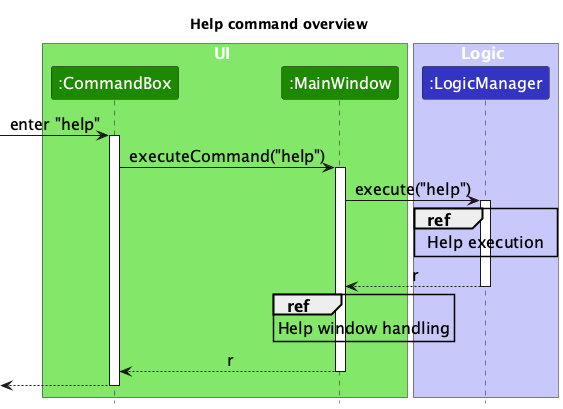

The diagram above was rendered by PlantUML. Its source (embedded in the PNG):
@startuml
!include style.puml
skinparam ArrowFontStyle plain
skinparam DefaultFontSize 16
skinparam ParticipantPadding 5
title Help command overview

box UI UI_COLOR_T1
participant ":CommandBox" as CommandBox UI_COLOR
participant ":MainWindow" as MainWindow UI_COLOR
end box

box Logic LOGIC_COLOR_T1
participant ":LogicManager" as LogicManager LOGIC_COLOR
end box

[-> CommandBox : enter "help"
activate CommandBox
CommandBox -> MainWindow : executeCommand("help")
activate MainWindow
MainWindow -> LogicManager : execute("help")
activate LogicManager
ref over LogicManager
Help execution
end ref
LogicManager --> MainWindow : r
deactivate LogicManager
ref over MainWindow
Help window handling
end ref
MainWindow --> CommandBox : r
deactivate MainWindow
[<-- CommandBox
deactivate CommandBox
@enduml